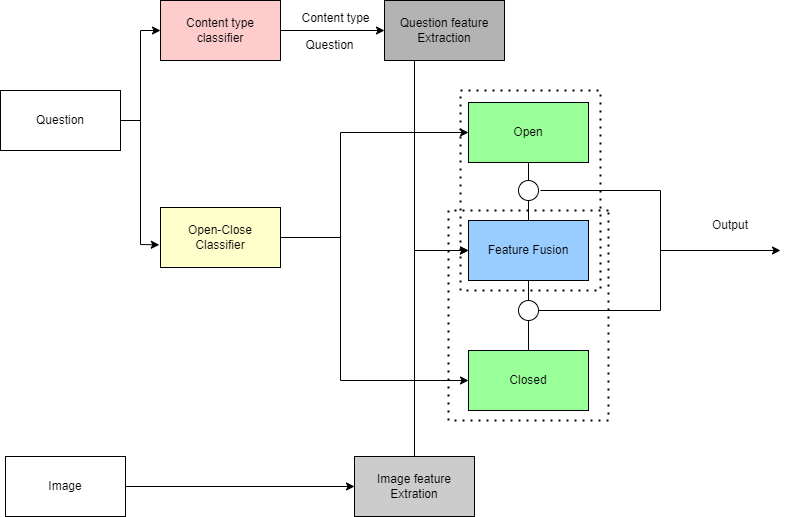

The diagram above was exported from draw.io. Its source (the exported page's mxGraphModel, read from the mxfile embedded in the PNG):
<mxGraphModel dx="1278" dy="619" grid="1" gridSize="10" guides="1" tooltips="1" connect="1" arrows="1" fold="1" page="1" pageScale="1" pageWidth="850" pageHeight="1100" math="0" shadow="0">
  <root>
    <mxCell id="0" />
    <mxCell id="1" parent="0" />
    <mxCell id="6jrQ2yAXnpy9v5Gdxequ-1" value="Question" style="rounded=0;whiteSpace=wrap;html=1;fillColor=#FFFFFF;" parent="1" vertex="1">
      <mxGeometry x="20" y="220" width="120" height="60" as="geometry" />
    </mxCell>
    <mxCell id="6jrQ2yAXnpy9v5Gdxequ-2" value="Content type&lt;br&gt;classifier" style="rounded=0;whiteSpace=wrap;html=1;fillColor=#FFCCCC;" parent="1" vertex="1">
      <mxGeometry x="180" y="130" width="120" height="60" as="geometry" />
    </mxCell>
    <mxCell id="6jrQ2yAXnpy9v5Gdxequ-3" value="Question feature&lt;br&gt;Extraction" style="rounded=0;whiteSpace=wrap;html=1;fillColor=#B3B3B3;" parent="1" vertex="1">
      <mxGeometry x="404" y="130" width="120" height="60" as="geometry" />
    </mxCell>
    <mxCell id="6jrQ2yAXnpy9v5Gdxequ-4" value="Image" style="rounded=0;whiteSpace=wrap;html=1;" parent="1" vertex="1">
      <mxGeometry x="25" y="586" width="120" height="60" as="geometry" />
    </mxCell>
    <mxCell id="6jrQ2yAXnpy9v5Gdxequ-5" value="Image feature&lt;br&gt;Extration" style="rounded=0;whiteSpace=wrap;html=1;fillColor=#CCCCCC;" parent="1" vertex="1">
      <mxGeometry x="374" y="586" width="120" height="60" as="geometry" />
    </mxCell>
    <mxCell id="6jrQ2yAXnpy9v5Gdxequ-11" value="" style="endArrow=classic;html=1;rounded=0;exitX=1;exitY=0.5;exitDx=0;exitDy=0;entryX=0;entryY=0.5;entryDx=0;entryDy=0;" parent="1" source="6jrQ2yAXnpy9v5Gdxequ-1" target="6jrQ2yAXnpy9v5Gdxequ-2" edge="1">
      <mxGeometry width="50" height="50" relative="1" as="geometry">
        <mxPoint x="124" y="436" as="sourcePoint" />
        <mxPoint x="174" y="386" as="targetPoint" />
        <Array as="points">
          <mxPoint x="160" y="250" />
          <mxPoint x="160" y="160" />
        </Array>
      </mxGeometry>
    </mxCell>
    <mxCell id="6jrQ2yAXnpy9v5Gdxequ-12" value="" style="endArrow=classic;html=1;rounded=0;exitX=1;exitY=0.5;exitDx=0;exitDy=0;entryX=0;entryY=0.5;entryDx=0;entryDy=0;" parent="1" source="6jrQ2yAXnpy9v5Gdxequ-2" target="6jrQ2yAXnpy9v5Gdxequ-3" edge="1">
      <mxGeometry width="50" height="50" relative="1" as="geometry">
        <mxPoint x="344" y="516" as="sourcePoint" />
        <mxPoint x="394" y="466" as="targetPoint" />
      </mxGeometry>
    </mxCell>
    <mxCell id="6jrQ2yAXnpy9v5Gdxequ-13" value="" style="endArrow=classic;html=1;rounded=0;exitX=1;exitY=0.5;exitDx=0;exitDy=0;" parent="1" source="6jrQ2yAXnpy9v5Gdxequ-4" target="6jrQ2yAXnpy9v5Gdxequ-5" edge="1">
      <mxGeometry width="50" height="50" relative="1" as="geometry">
        <mxPoint x="365" y="556" as="sourcePoint" />
        <mxPoint x="415" y="506" as="targetPoint" />
      </mxGeometry>
    </mxCell>
    <mxCell id="6jrQ2yAXnpy9v5Gdxequ-43" value="Content type" style="text;html=1;align=center;verticalAlign=middle;resizable=0;points=[];autosize=1;strokeColor=none;fillColor=none;" parent="1" vertex="1">
      <mxGeometry x="310" y="133" width="90" height="30" as="geometry" />
    </mxCell>
    <mxCell id="6jrQ2yAXnpy9v5Gdxequ-44" value="Question" style="text;html=1;align=center;verticalAlign=middle;resizable=0;points=[];autosize=1;strokeColor=none;fillColor=none;" parent="1" vertex="1">
      <mxGeometry x="314" y="160" width="70" height="30" as="geometry" />
    </mxCell>
    <mxCell id="6jrQ2yAXnpy9v5Gdxequ-45" value="Open-Close&lt;br&gt;Classifier" style="rounded=0;whiteSpace=wrap;html=1;fillColor=#FFFFCC;" parent="1" vertex="1">
      <mxGeometry x="180" y="337" width="120" height="60" as="geometry" />
    </mxCell>
    <mxCell id="6jrQ2yAXnpy9v5Gdxequ-46" value="" style="endArrow=classic;html=1;rounded=0;exitX=1;exitY=0.5;exitDx=0;exitDy=0;entryX=-0.01;entryY=0.623;entryDx=0;entryDy=0;entryPerimeter=0;" parent="1" source="6jrQ2yAXnpy9v5Gdxequ-1" target="6jrQ2yAXnpy9v5Gdxequ-45" edge="1">
      <mxGeometry width="50" height="50" relative="1" as="geometry">
        <mxPoint x="400" y="410" as="sourcePoint" />
        <mxPoint x="450" y="360" as="targetPoint" />
        <Array as="points">
          <mxPoint x="160" y="250" />
          <mxPoint x="160" y="374" />
        </Array>
      </mxGeometry>
    </mxCell>
    <mxCell id="6jrQ2yAXnpy9v5Gdxequ-47" value="Open" style="rounded=0;whiteSpace=wrap;html=1;fillColor=#99FF99;" parent="1" vertex="1">
      <mxGeometry x="488" y="232" width="120" height="60" as="geometry" />
    </mxCell>
    <mxCell id="6jrQ2yAXnpy9v5Gdxequ-48" value="Closed" style="rounded=0;whiteSpace=wrap;html=1;fillColor=#99FF99;" parent="1" vertex="1">
      <mxGeometry x="488" y="480" width="120" height="60" as="geometry" />
    </mxCell>
    <mxCell id="1S1gKRZ71MlSTxuz_GfA-1" value="" style="endArrow=classic;html=1;rounded=0;exitX=1;exitY=0.5;exitDx=0;exitDy=0;entryX=0;entryY=0.5;entryDx=0;entryDy=0;" parent="1" source="6jrQ2yAXnpy9v5Gdxequ-45" target="6jrQ2yAXnpy9v5Gdxequ-47" edge="1">
      <mxGeometry width="50" height="50" relative="1" as="geometry">
        <mxPoint x="340" y="360" as="sourcePoint" />
        <mxPoint x="350" y="260" as="targetPoint" />
        <Array as="points">
          <mxPoint x="360" y="367" />
          <mxPoint x="360" y="262" />
        </Array>
      </mxGeometry>
    </mxCell>
    <mxCell id="1S1gKRZ71MlSTxuz_GfA-2" value="" style="endArrow=classic;html=1;rounded=0;exitX=1;exitY=0.5;exitDx=0;exitDy=0;entryX=0;entryY=0.5;entryDx=0;entryDy=0;" parent="1" edge="1">
      <mxGeometry width="50" height="50" relative="1" as="geometry">
        <mxPoint x="300" y="367" as="sourcePoint" />
        <mxPoint x="488" y="510" as="targetPoint" />
        <Array as="points">
          <mxPoint x="360" y="367" />
          <mxPoint x="360" y="510" />
        </Array>
      </mxGeometry>
    </mxCell>
    <mxCell id="1S1gKRZ71MlSTxuz_GfA-3" value="Feature Fusion" style="rounded=0;whiteSpace=wrap;html=1;fillColor=#99CCFF;" parent="1" vertex="1">
      <mxGeometry x="488" y="350" width="120" height="60" as="geometry" />
    </mxCell>
    <mxCell id="1S1gKRZ71MlSTxuz_GfA-4" value="" style="endArrow=classic;html=1;rounded=0;exitX=0.25;exitY=1;exitDx=0;exitDy=0;entryX=0;entryY=0.5;entryDx=0;entryDy=0;" parent="1" source="6jrQ2yAXnpy9v5Gdxequ-3" target="1S1gKRZ71MlSTxuz_GfA-3" edge="1">
      <mxGeometry width="50" height="50" relative="1" as="geometry">
        <mxPoint x="400" y="430" as="sourcePoint" />
        <mxPoint x="450" y="380" as="targetPoint" />
        <Array as="points">
          <mxPoint x="434" y="380" />
        </Array>
      </mxGeometry>
    </mxCell>
    <mxCell id="1S1gKRZ71MlSTxuz_GfA-5" value="" style="endArrow=classic;html=1;rounded=0;exitX=0.5;exitY=0;exitDx=0;exitDy=0;entryX=0;entryY=0.5;entryDx=0;entryDy=0;" parent="1" source="6jrQ2yAXnpy9v5Gdxequ-5" target="1S1gKRZ71MlSTxuz_GfA-3" edge="1">
      <mxGeometry width="50" height="50" relative="1" as="geometry">
        <mxPoint x="400" y="470" as="sourcePoint" />
        <mxPoint x="450" y="420" as="targetPoint" />
        <Array as="points">
          <mxPoint x="434" y="380" />
        </Array>
      </mxGeometry>
    </mxCell>
    <mxCell id="1S1gKRZ71MlSTxuz_GfA-7" value="" style="endArrow=none;html=1;rounded=0;exitX=0.5;exitY=0;exitDx=0;exitDy=0;entryX=0.5;entryY=1;entryDx=0;entryDy=0;startArrow=none;" parent="1" source="1S1gKRZ71MlSTxuz_GfA-9" target="6jrQ2yAXnpy9v5Gdxequ-47" edge="1">
      <mxGeometry width="50" height="50" relative="1" as="geometry">
        <mxPoint x="520" y="350" as="sourcePoint" />
        <mxPoint x="570" y="300" as="targetPoint" />
      </mxGeometry>
    </mxCell>
    <mxCell id="1S1gKRZ71MlSTxuz_GfA-8" value="" style="endArrow=none;html=1;rounded=0;exitX=0.5;exitY=0;exitDx=0;exitDy=0;entryX=0.5;entryY=1;entryDx=0;entryDy=0;" parent="1" source="6jrQ2yAXnpy9v5Gdxequ-48" target="1S1gKRZ71MlSTxuz_GfA-3" edge="1">
      <mxGeometry width="50" height="50" relative="1" as="geometry">
        <mxPoint x="520" y="480" as="sourcePoint" />
        <mxPoint x="570" y="430" as="targetPoint" />
      </mxGeometry>
    </mxCell>
    <mxCell id="1S1gKRZ71MlSTxuz_GfA-9" value="" style="ellipse;whiteSpace=wrap;html=1;" parent="1" vertex="1">
      <mxGeometry x="538" y="310" width="20" height="20" as="geometry" />
    </mxCell>
    <mxCell id="1S1gKRZ71MlSTxuz_GfA-10" value="" style="endArrow=none;html=1;rounded=0;exitX=0.5;exitY=0;exitDx=0;exitDy=0;entryX=0.5;entryY=1;entryDx=0;entryDy=0;" parent="1" source="1S1gKRZ71MlSTxuz_GfA-3" target="1S1gKRZ71MlSTxuz_GfA-9" edge="1">
      <mxGeometry width="50" height="50" relative="1" as="geometry">
        <mxPoint x="548" y="350" as="sourcePoint" />
        <mxPoint x="548" y="292" as="targetPoint" />
      </mxGeometry>
    </mxCell>
    <mxCell id="1S1gKRZ71MlSTxuz_GfA-11" value="" style="ellipse;whiteSpace=wrap;html=1;" parent="1" vertex="1">
      <mxGeometry x="538" y="430" width="20" height="20" as="geometry" />
    </mxCell>
    <mxCell id="1S1gKRZ71MlSTxuz_GfA-12" value="" style="endArrow=classic;html=1;rounded=0;" parent="1" edge="1">
      <mxGeometry width="50" height="50" relative="1" as="geometry">
        <mxPoint x="560" y="320" as="sourcePoint" />
        <mxPoint x="800" y="380" as="targetPoint" />
        <Array as="points">
          <mxPoint x="680" y="320" />
          <mxPoint x="680" y="380" />
        </Array>
      </mxGeometry>
    </mxCell>
    <mxCell id="1S1gKRZ71MlSTxuz_GfA-13" value="" style="endArrow=none;html=1;rounded=0;exitX=1;exitY=0.5;exitDx=0;exitDy=0;" parent="1" source="1S1gKRZ71MlSTxuz_GfA-11" edge="1">
      <mxGeometry width="50" height="50" relative="1" as="geometry">
        <mxPoint x="400" y="430" as="sourcePoint" />
        <mxPoint x="680" y="380" as="targetPoint" />
        <Array as="points">
          <mxPoint x="680" y="440" />
        </Array>
      </mxGeometry>
    </mxCell>
    <mxCell id="1S1gKRZ71MlSTxuz_GfA-15" value="Output" style="text;html=1;strokeColor=none;fillColor=none;align=center;verticalAlign=middle;whiteSpace=wrap;rounded=0;" parent="1" vertex="1">
      <mxGeometry x="720" y="340" width="60" height="30" as="geometry" />
    </mxCell>
    <mxCell id="44H2-oa29HGcj3p8pHIO-1" value="" style="endArrow=none;dashed=1;html=1;dashPattern=1 3;strokeWidth=2;rounded=0;" parent="1" edge="1">
      <mxGeometry width="50" height="50" relative="1" as="geometry">
        <mxPoint x="480" y="420" as="sourcePoint" />
        <mxPoint x="480" y="420" as="targetPoint" />
        <Array as="points">
          <mxPoint x="480" y="220" />
          <mxPoint x="620" y="220" />
          <mxPoint x="620" y="420" />
        </Array>
      </mxGeometry>
    </mxCell>
    <mxCell id="44H2-oa29HGcj3p8pHIO-3" value="" style="endArrow=none;dashed=1;html=1;dashPattern=1 3;strokeWidth=2;rounded=0;" parent="1" edge="1">
      <mxGeometry width="50" height="50" relative="1" as="geometry">
        <mxPoint x="628" y="340" as="sourcePoint" />
        <mxPoint x="628" y="340" as="targetPoint" />
        <Array as="points">
          <mxPoint x="468" y="340" />
          <mxPoint x="468" y="550" />
          <mxPoint x="628" y="550" />
        </Array>
      </mxGeometry>
    </mxCell>
  </root>
</mxGraphModel>